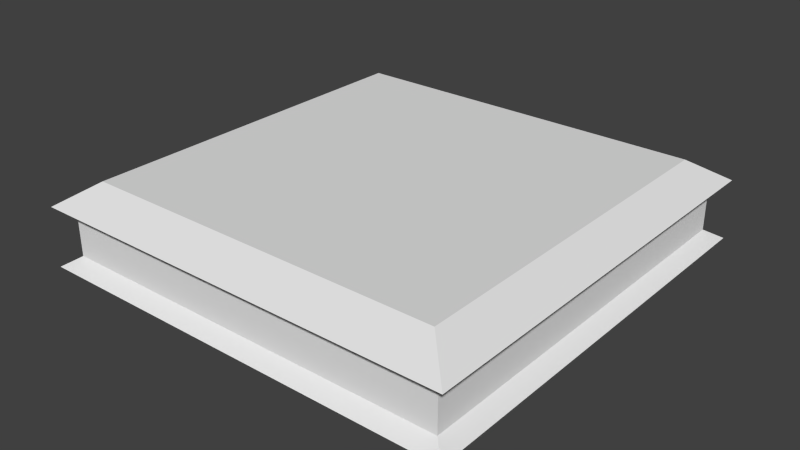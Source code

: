 # Source: MovingPlatform.blend  (saved by Blender 2.76.0; exported with 4.5.12 LTS)
import bpy
from mathutils import Matrix  # noqa: F401  (used for matrix-valued properties, if any)

bpy.ops.wm.read_factory_settings(use_empty=True)
scene = bpy.context.scene
scene.name = 'Scene'

# ---- collections
col_collection_1 = bpy.data.collections.new('Collection 1'); scene.collection.children.link(col_collection_1)

# ---- materials (node trees are filled in below, after node groups)
mat_material = bpy.data.materials.new('Material')
mat_material.alpha_threshold = 0.0
mat_material.use_transparent_shadow = False
mat_material.roughness = 0.5
mat_material.line_color = (0.0, 0.0, 0.0, 1.0)

# ---- material node trees

# ---- world
world_world = bpy.data.worlds.new('World'); scene.world = world_world
world_world.color = (0.05088, 0.05088, 0.05088)
world_world.use_sun_shadow = False
world_world.sun_shadow_jitter_overblur = 0.0
world_world.cycles.sampling_method = 'MANUAL'
world_world.cycles.sample_map_resolution = 256

# ---- meshes
me_cube = bpy.data.meshes.new('Cube')
me_cube.from_pydata([(1.0, 1.0, -0.3051), (1.0, -1.0, -0.3051), (-1.0, -1.0, -0.3051), (-1.0, 1.0, -0.3051), (1.0, 1.0, 0.2899), (1.0, -1.0, 0.2899), (-1.0, -1.0, 0.2899), (-1.0, 1.0, 0.2899), (1.181, 1.181, 0.1665), (1.181, -1.181, 0.1665), (-1.181, -1.181, 0.1665), (-1.181, 1.181, 0.1665), (1.181, 1.181, -0.1599), (1.181, -1.181, -0.1599), (-1.181, -1.181, -0.1599), (-1.181, 1.181, -0.1599), (1.099, 1.099, -0.1059), (1.099, 1.099, 0.1125), (1.099, -1.099, -0.1059), (1.099, -1.099, 0.1125), (-1.099, -1.099, -0.1059), (-1.099, -1.099, 0.1125), (-1.099, 1.099, -0.1059), (-1.099, 1.099, 0.1125)], [], [(0, 1, 2, 3), (4, 7, 6, 5), (8, 4, 5, 9), (9, 5, 6, 10), (10, 6, 7, 11), (12, 0, 3, 15), (4, 8, 11, 7), (12, 15, 22, 16), (9, 10, 21, 19), (13, 12, 16, 18), (0, 12, 13, 1), (1, 13, 14, 2), (2, 14, 15, 3), (15, 14, 20, 22), (20, 21, 23, 22), (18, 19, 21, 20), (16, 17, 19, 18), (17, 16, 22, 23), (11, 8, 17, 23), (14, 13, 18, 20), (8, 9, 19, 17), (10, 11, 23, 21)])
_uv = me_cube.uv_layers.new(name='UVMap')
_uv.uv.foreach_set('vector', [-0.01172, -0.01172, 1.988, -0.01172, 1.988, 1.988, -0.01172, 1.988, -0.01172, -0.01172, 1.988, -0.01172, 1.988, 1.988, -0.01172, 1.988, 1.0, 2.98e-08, 1.0, 0.1338, 0.0, 0.1338, 2.98e-08, 0.0, 1.0, 2.98e-08, 1.0, 0.1338, 0.0, 0.1338, 2.98e-08, 0.0, 1.0, 2.98e-08, 1.0, 0.1338, 0.0, 0.1338, 2.98e-08, 0.0, 1.0, 2.98e-08, 1.0, 0.1338, 0.0, 0.1338, 2.98e-08, 0.0, 1.0, 2.98e-08, 1.0, 0.1338, 0.0, 0.1338, 2.98e-08, 0.0, -0.2635, 0.1269, 1.253, 0.1269, 1.253, 0.2477, -0.2635, 0.2477, -0.2635, 0.1269, 1.253, 0.1269, 1.253, 0.2477, -0.2635, 0.2477, -0.2635, 0.1269, 1.253, 0.1269, 1.253, 0.2477, -0.2635, 0.2477, 1.0, 2.98e-08, 1.0, 0.1338, 0.0, 0.1338, 2.98e-08, 0.0, 1.0, 2.98e-08, 1.0, 0.1338, 0.0, 0.1338, 2.98e-08, 0.0, 1.0, 2.98e-08, 1.0, 0.1338, 0.0, 0.1338, 2.98e-08, 0.0, -0.2635, 0.1269, 1.253, 0.1269, 1.253, 0.2477, -0.2635, 0.2477, -0.9471, 1.0, -0.9471, -2.98e-08, 1.947, 0.0, 1.947, 1.0, -0.9471, 1.0, -0.9471, -2.98e-08, 1.947, 0.0, 1.947, 1.0, -0.9471, 1.0, -0.9471, -2.98e-08, 1.947, 0.0, 1.947, 1.0, -0.9471, 1.0, -0.9471, -2.98e-08, 1.947, 0.0, 1.947, 1.0, -0.2635, 0.1269, 1.253, 0.1269, 1.253, 0.2477, -0.2635, 0.2477, -0.2635, 0.1269, 1.253, 0.1269, 1.253, 0.2477, -0.2635, 0.2477, -0.2635, 0.1269, 1.253, 0.1269, 1.253, 0.2477, -0.2635, 0.2477, -0.2635, 0.1269, 1.253, 0.1269, 1.253, 0.2477, -0.2635, 0.2477])
me_cube.materials.append(mat_material)
me_cube.use_remesh_preserve_volume = False
me_cube.use_remesh_preserve_attributes = False
me_cube.use_mirror_vertex_groups = False
me_cube.update()

# ---- objects
ob_cube = bpy.data.objects.new('Cube', me_cube)

# ---- transforms, parenting, visibility, modifiers, constraints
ob_cube.location = (0.0, 0.0, 0.0)
ob_cube.lock_rotations_4d = False
ob_cube.empty_display_type = 'ARROWS'
ob_cube.lineart.crease_threshold = 0.0

# ---- collection membership
col_collection_1.objects.link(ob_cube)

# ---- scene / render settings (as saved in the file)
scene.frame_start = 1; scene.frame_end = 250; scene.frame_set(1)
scene.render.engine = 'BLENDER_EEVEE_NEXT'
scene.render.resolution_percentage = 50
scene.render.fps = 60
scene.render.dither_intensity = 0.0
scene.cycles.use_denoising = False
scene.cycles.samples = 10
scene.cycles.sampling_pattern = 'TABULATED_SOBOL'
scene.cycles.light_sampling_threshold = 0.0
scene.cycles.use_adaptive_sampling = False
scene.cycles.use_light_tree = False
scene.cycles.blur_glossy = 0.0
scene.cycles.pixel_filter_type = 'GAUSSIAN'
scene.cycles.sample_clamp_indirect = 0.0
scene.view_settings.view_transform = 'Standard'
bpy.context.view_layer.update()

# ---- added for rendering (the .blend has no active camera and no usable light): camera, sun
cam_auto = bpy.data.cameras.new('AutoCamera')
cam_auto.lens = 50.0
cam_auto.sensor_width = 36.0
cam_auto.clip_end = 1000.0
ob_auto_camera = bpy.data.objects.new('AutoCamera', cam_auto)
scene.collection.objects.link(ob_auto_camera)
ob_auto_camera.location = (3.1403, -3.76836, 2.50464)
ob_auto_camera.rotation_euler = (1.09748, -7.21219e-08, 0.694738)
scene.camera = ob_auto_camera
light_auto_sun = bpy.data.lights.new('AutoSun', 'SUN')
light_auto_sun.energy = 3.0
light_auto_sun.angle = 0.0523599
ob_auto_sun = bpy.data.objects.new('AutoSun', light_auto_sun)
scene.collection.objects.link(ob_auto_sun)
ob_auto_sun.rotation_euler = (0.872665, 0.174533, 0.523599)
bpy.context.view_layer.update()
